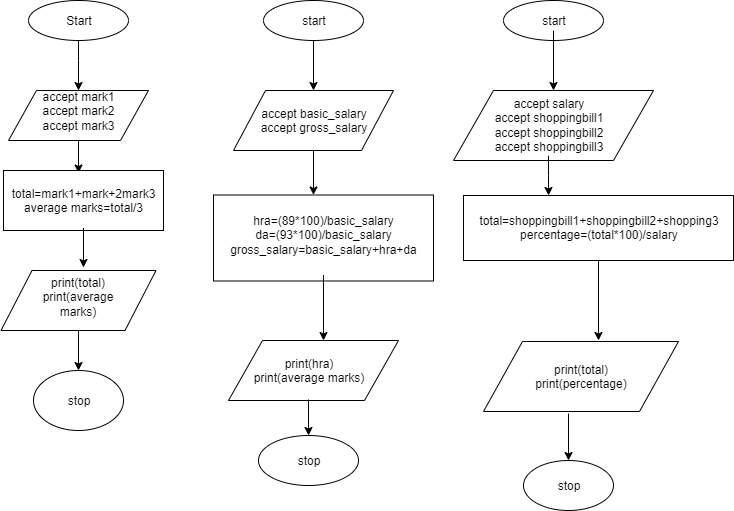

The diagram above was exported from draw.io. Its source (the exported page's mxGraphModel, read from the mxfile embedded in the PNG):
<mxGraphModel dx="1264" dy="378" grid="1" gridSize="10" guides="1" tooltips="1" connect="1" arrows="1" fold="1" page="1" pageScale="1" pageWidth="850" pageHeight="1100" math="0" shadow="0">
  <root>
    <mxCell id="0" />
    <mxCell id="1" parent="0" />
    <mxCell id="SP3QoXahp3YgF_0QPcDI-9" value="" style="edgeStyle=orthogonalEdgeStyle;rounded=0;orthogonalLoop=1;jettySize=auto;html=1;" edge="1" parent="1" source="SP3QoXahp3YgF_0QPcDI-1" target="SP3QoXahp3YgF_0QPcDI-6">
      <mxGeometry relative="1" as="geometry">
        <Array as="points">
          <mxPoint x="105" y="80" />
          <mxPoint x="105" y="80" />
        </Array>
      </mxGeometry>
    </mxCell>
    <mxCell id="SP3QoXahp3YgF_0QPcDI-1" value="" style="ellipse;whiteSpace=wrap;html=1;" vertex="1" parent="1">
      <mxGeometry x="55" y="20" width="100" height="40" as="geometry" />
    </mxCell>
    <mxCell id="SP3QoXahp3YgF_0QPcDI-2" value="Start" style="text;html=1;strokeColor=none;fillColor=none;align=center;verticalAlign=middle;whiteSpace=wrap;rounded=0;" vertex="1" parent="1">
      <mxGeometry x="70" y="30" width="70" height="20" as="geometry" />
    </mxCell>
    <mxCell id="SP3QoXahp3YgF_0QPcDI-13" value="" style="edgeStyle=orthogonalEdgeStyle;rounded=0;orthogonalLoop=1;jettySize=auto;html=1;" edge="1" parent="1" source="SP3QoXahp3YgF_0QPcDI-5" target="SP3QoXahp3YgF_0QPcDI-11">
      <mxGeometry relative="1" as="geometry">
        <Array as="points">
          <mxPoint x="105" y="190" />
          <mxPoint x="105" y="190" />
        </Array>
      </mxGeometry>
    </mxCell>
    <mxCell id="SP3QoXahp3YgF_0QPcDI-5" value="" style="shape=parallelogram;perimeter=parallelogramPerimeter;whiteSpace=wrap;html=1;" vertex="1" parent="1">
      <mxGeometry x="35" y="110" width="140" height="50" as="geometry" />
    </mxCell>
    <mxCell id="SP3QoXahp3YgF_0QPcDI-6" value="accept mark1&lt;br&gt;accept mark2&lt;br&gt;accept mark3" style="text;html=1;strokeColor=none;fillColor=none;align=center;verticalAlign=middle;whiteSpace=wrap;rounded=0;" vertex="1" parent="1">
      <mxGeometry x="65" y="110" width="80" height="40" as="geometry" />
    </mxCell>
    <mxCell id="SP3QoXahp3YgF_0QPcDI-10" value="" style="rounded=0;whiteSpace=wrap;html=1;" vertex="1" parent="1">
      <mxGeometry x="30" y="190" width="160" height="60" as="geometry" />
    </mxCell>
    <mxCell id="SP3QoXahp3YgF_0QPcDI-16" value="" style="edgeStyle=orthogonalEdgeStyle;rounded=0;orthogonalLoop=1;jettySize=auto;html=1;" edge="1" parent="1" source="SP3QoXahp3YgF_0QPcDI-11">
      <mxGeometry relative="1" as="geometry">
        <mxPoint x="110" y="287" as="targetPoint" />
      </mxGeometry>
    </mxCell>
    <mxCell id="SP3QoXahp3YgF_0QPcDI-11" value="total=mark1+mark+2mark3&lt;br&gt;average marks=total/3" style="text;html=1;strokeColor=none;fillColor=none;align=center;verticalAlign=middle;whiteSpace=wrap;rounded=0;" vertex="1" parent="1">
      <mxGeometry x="35" y="192.5" width="150" height="55" as="geometry" />
    </mxCell>
    <mxCell id="SP3QoXahp3YgF_0QPcDI-24" value="" style="edgeStyle=orthogonalEdgeStyle;rounded=0;orthogonalLoop=1;jettySize=auto;html=1;" edge="1" parent="1" source="SP3QoXahp3YgF_0QPcDI-14" target="SP3QoXahp3YgF_0QPcDI-23">
      <mxGeometry relative="1" as="geometry" />
    </mxCell>
    <mxCell id="SP3QoXahp3YgF_0QPcDI-14" value="" style="shape=parallelogram;perimeter=parallelogramPerimeter;whiteSpace=wrap;html=1;" vertex="1" parent="1">
      <mxGeometry x="27.5" y="290" width="155" height="60" as="geometry" />
    </mxCell>
    <mxCell id="SP3QoXahp3YgF_0QPcDI-15" value="print(total)&lt;br&gt;print(average marks)" style="text;html=1;strokeColor=none;fillColor=none;align=center;verticalAlign=middle;whiteSpace=wrap;rounded=0;" vertex="1" parent="1">
      <mxGeometry x="50" y="291.5" width="110" height="50" as="geometry" />
    </mxCell>
    <mxCell id="SP3QoXahp3YgF_0QPcDI-23" value="" style="ellipse;whiteSpace=wrap;html=1;" vertex="1" parent="1">
      <mxGeometry x="60" y="390" width="90" height="60" as="geometry" />
    </mxCell>
    <mxCell id="SP3QoXahp3YgF_0QPcDI-25" value="stop" style="text;html=1;strokeColor=none;fillColor=none;align=center;verticalAlign=middle;whiteSpace=wrap;rounded=0;" vertex="1" parent="1">
      <mxGeometry x="77.5" y="410" width="55" height="20" as="geometry" />
    </mxCell>
    <mxCell id="SP3QoXahp3YgF_0QPcDI-35" value="" style="edgeStyle=orthogonalEdgeStyle;rounded=0;orthogonalLoop=1;jettySize=auto;html=1;" edge="1" parent="1" source="SP3QoXahp3YgF_0QPcDI-26" target="SP3QoXahp3YgF_0QPcDI-28">
      <mxGeometry relative="1" as="geometry" />
    </mxCell>
    <mxCell id="SP3QoXahp3YgF_0QPcDI-26" value="" style="ellipse;whiteSpace=wrap;html=1;" vertex="1" parent="1">
      <mxGeometry x="290" y="20" width="100" height="40" as="geometry" />
    </mxCell>
    <mxCell id="SP3QoXahp3YgF_0QPcDI-27" value="start" style="text;html=1;strokeColor=none;fillColor=none;align=center;verticalAlign=middle;whiteSpace=wrap;rounded=0;" vertex="1" parent="1">
      <mxGeometry x="310" y="30" width="60" height="20" as="geometry" />
    </mxCell>
    <mxCell id="SP3QoXahp3YgF_0QPcDI-40" value="" style="edgeStyle=orthogonalEdgeStyle;rounded=0;orthogonalLoop=1;jettySize=auto;html=1;" edge="1" parent="1" source="SP3QoXahp3YgF_0QPcDI-28" target="SP3QoXahp3YgF_0QPcDI-38">
      <mxGeometry relative="1" as="geometry">
        <Array as="points">
          <mxPoint x="340" y="210" />
          <mxPoint x="340" y="210" />
        </Array>
      </mxGeometry>
    </mxCell>
    <mxCell id="SP3QoXahp3YgF_0QPcDI-28" value="" style="shape=parallelogram;perimeter=parallelogramPerimeter;whiteSpace=wrap;html=1;" vertex="1" parent="1">
      <mxGeometry x="260" y="110" width="160" height="60" as="geometry" />
    </mxCell>
    <mxCell id="SP3QoXahp3YgF_0QPcDI-30" value="accept basic_salary&lt;br&gt;accept gross_salary" style="text;html=1;strokeColor=none;fillColor=none;align=center;verticalAlign=middle;whiteSpace=wrap;rounded=0;" vertex="1" parent="1">
      <mxGeometry x="280" y="125" width="120" height="30" as="geometry" />
    </mxCell>
    <mxCell id="SP3QoXahp3YgF_0QPcDI-38" value="" style="rounded=0;whiteSpace=wrap;html=1;" vertex="1" parent="1">
      <mxGeometry x="240" y="214.5" width="220" height="86" as="geometry" />
    </mxCell>
    <mxCell id="SP3QoXahp3YgF_0QPcDI-46" value="" style="edgeStyle=orthogonalEdgeStyle;rounded=0;orthogonalLoop=1;jettySize=auto;html=1;" edge="1" parent="1" source="SP3QoXahp3YgF_0QPcDI-41" target="SP3QoXahp3YgF_0QPcDI-45">
      <mxGeometry relative="1" as="geometry">
        <Array as="points">
          <mxPoint x="350" y="350" />
          <mxPoint x="350" y="350" />
        </Array>
      </mxGeometry>
    </mxCell>
    <mxCell id="SP3QoXahp3YgF_0QPcDI-41" value="hra=(89*100)/basic_salary&lt;br&gt;da=(93*100)/basic_salary&lt;br&gt;gross_salary=basic_salary+hra+da" style="text;html=1;strokeColor=none;fillColor=none;align=center;verticalAlign=middle;whiteSpace=wrap;rounded=0;" vertex="1" parent="1">
      <mxGeometry x="250" y="214.5" width="200" height="80" as="geometry" />
    </mxCell>
    <mxCell id="SP3QoXahp3YgF_0QPcDI-45" value="" style="shape=parallelogram;perimeter=parallelogramPerimeter;whiteSpace=wrap;html=1;" vertex="1" parent="1">
      <mxGeometry x="255" y="360" width="170" height="60" as="geometry" />
    </mxCell>
    <mxCell id="SP3QoXahp3YgF_0QPcDI-51" value="" style="edgeStyle=orthogonalEdgeStyle;rounded=0;orthogonalLoop=1;jettySize=auto;html=1;" edge="1" parent="1" source="SP3QoXahp3YgF_0QPcDI-47" target="SP3QoXahp3YgF_0QPcDI-48">
      <mxGeometry relative="1" as="geometry" />
    </mxCell>
    <mxCell id="SP3QoXahp3YgF_0QPcDI-47" value="print(hra)&lt;br&gt;print(average marks)" style="text;html=1;strokeColor=none;fillColor=none;align=center;verticalAlign=middle;whiteSpace=wrap;rounded=0;" vertex="1" parent="1">
      <mxGeometry x="255" y="361" width="160" height="58" as="geometry" />
    </mxCell>
    <mxCell id="SP3QoXahp3YgF_0QPcDI-48" value="" style="ellipse;whiteSpace=wrap;html=1;" vertex="1" parent="1">
      <mxGeometry x="285" y="455" width="100" height="50" as="geometry" />
    </mxCell>
    <mxCell id="SP3QoXahp3YgF_0QPcDI-49" value="stop" style="text;html=1;strokeColor=none;fillColor=none;align=center;verticalAlign=middle;whiteSpace=wrap;rounded=0;" vertex="1" parent="1">
      <mxGeometry x="305" y="470" width="60" height="20" as="geometry" />
    </mxCell>
    <mxCell id="SP3QoXahp3YgF_0QPcDI-52" value="" style="ellipse;whiteSpace=wrap;html=1;" vertex="1" parent="1">
      <mxGeometry x="530" y="20" width="100" height="40" as="geometry" />
    </mxCell>
    <mxCell id="SP3QoXahp3YgF_0QPcDI-56" value="" style="edgeStyle=orthogonalEdgeStyle;rounded=0;orthogonalLoop=1;jettySize=auto;html=1;" edge="1" parent="1" source="SP3QoXahp3YgF_0QPcDI-53" target="SP3QoXahp3YgF_0QPcDI-54">
      <mxGeometry relative="1" as="geometry" />
    </mxCell>
    <mxCell id="SP3QoXahp3YgF_0QPcDI-53" value="start" style="text;html=1;strokeColor=none;fillColor=none;align=center;verticalAlign=middle;whiteSpace=wrap;rounded=0;" vertex="1" parent="1">
      <mxGeometry x="550" y="30" width="60" height="20" as="geometry" />
    </mxCell>
    <mxCell id="SP3QoXahp3YgF_0QPcDI-54" value="" style="shape=parallelogram;perimeter=parallelogramPerimeter;whiteSpace=wrap;html=1;" vertex="1" parent="1">
      <mxGeometry x="480" y="110" width="200" height="70" as="geometry" />
    </mxCell>
    <mxCell id="SP3QoXahp3YgF_0QPcDI-60" value="" style="edgeStyle=orthogonalEdgeStyle;rounded=0;orthogonalLoop=1;jettySize=auto;html=1;entryX=0.314;entryY=-0.006;entryDx=0;entryDy=0;entryPerimeter=0;" edge="1" parent="1" source="SP3QoXahp3YgF_0QPcDI-55" target="SP3QoXahp3YgF_0QPcDI-58">
      <mxGeometry relative="1" as="geometry" />
    </mxCell>
    <mxCell id="SP3QoXahp3YgF_0QPcDI-55" value="accept salary&lt;br&gt;accept shoppingbill1&lt;br&gt;accept shoppingbill2&lt;br&gt;accept shoppingbill3" style="text;html=1;strokeColor=none;fillColor=none;align=center;verticalAlign=middle;whiteSpace=wrap;rounded=0;" vertex="1" parent="1">
      <mxGeometry x="510" y="115.20001220703125" width="130" height="60" as="geometry" />
    </mxCell>
    <mxCell id="SP3QoXahp3YgF_0QPcDI-62" value="" style="edgeStyle=orthogonalEdgeStyle;rounded=0;orthogonalLoop=1;jettySize=auto;html=1;" edge="1" parent="1" source="SP3QoXahp3YgF_0QPcDI-58">
      <mxGeometry relative="1" as="geometry">
        <mxPoint x="625" y="360" as="targetPoint" />
      </mxGeometry>
    </mxCell>
    <mxCell id="SP3QoXahp3YgF_0QPcDI-58" value="" style="rounded=0;whiteSpace=wrap;html=1;" vertex="1" parent="1">
      <mxGeometry x="490" y="215" width="270" height="65" as="geometry" />
    </mxCell>
    <mxCell id="SP3QoXahp3YgF_0QPcDI-59" value="total=shoppingbill1+shoppingbill2+shopping3&lt;br&gt;percentage=(total*100)/salary" style="text;html=1;strokeColor=none;fillColor=none;align=center;verticalAlign=middle;whiteSpace=wrap;rounded=0;" vertex="1" parent="1">
      <mxGeometry x="500" y="227.29998779296875" width="250" height="40" as="geometry" />
    </mxCell>
    <mxCell id="SP3QoXahp3YgF_0QPcDI-65" value="" style="edgeStyle=orthogonalEdgeStyle;rounded=0;orthogonalLoop=1;jettySize=auto;html=1;" edge="1" parent="1" target="SP3QoXahp3YgF_0QPcDI-64">
      <mxGeometry relative="1" as="geometry">
        <mxPoint x="595" y="433" as="sourcePoint" />
      </mxGeometry>
    </mxCell>
    <mxCell id="SP3QoXahp3YgF_0QPcDI-61" value="" style="shape=parallelogram;perimeter=parallelogramPerimeter;whiteSpace=wrap;html=1;" vertex="1" parent="1">
      <mxGeometry x="510" y="361" width="195" height="70" as="geometry" />
    </mxCell>
    <mxCell id="SP3QoXahp3YgF_0QPcDI-63" value="print(total)&lt;br&gt;print(percentage)" style="text;html=1;strokeColor=none;fillColor=none;align=center;verticalAlign=middle;whiteSpace=wrap;rounded=0;" vertex="1" parent="1">
      <mxGeometry x="547.5" y="376" width="120" height="40" as="geometry" />
    </mxCell>
    <mxCell id="SP3QoXahp3YgF_0QPcDI-64" value="" style="ellipse;whiteSpace=wrap;html=1;" vertex="1" parent="1">
      <mxGeometry x="550" y="480" width="90" height="50" as="geometry" />
    </mxCell>
    <mxCell id="SP3QoXahp3YgF_0QPcDI-66" value="stop" style="text;html=1;strokeColor=none;fillColor=none;align=center;verticalAlign=middle;whiteSpace=wrap;rounded=0;" vertex="1" parent="1">
      <mxGeometry x="552.5" y="482.5" width="85" height="45" as="geometry" />
    </mxCell>
  </root>
</mxGraphModel>